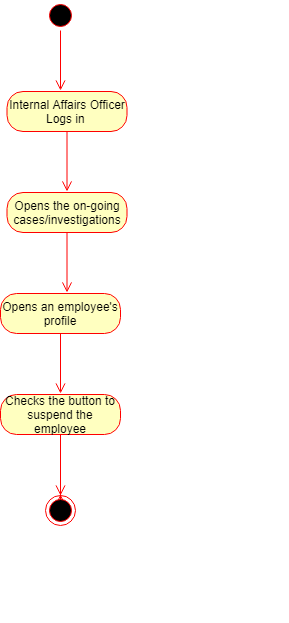

The diagram above was exported from draw.io. Its source (the exported page's mxGraphModel, read from the mxfile embedded in the PNG):
<mxGraphModel dx="1410" dy="533" grid="0" gridSize="10" guides="1" tooltips="1" connect="1" arrows="1" fold="1" page="0" pageScale="1" pageWidth="850" pageHeight="1100" background="none" math="0" shadow="0">
  <root>
    <mxCell id="0" />
    <mxCell id="1" parent="0" />
    <mxCell id="5S1RLIKwkBt2i7Dw4WTW-1" value="" style="ellipse;html=1;shape=startState;fillColor=#000000;strokeColor=#ff0000;" vertex="1" parent="1">
      <mxGeometry x="20" y="20" width="30" height="30" as="geometry" />
    </mxCell>
    <mxCell id="5S1RLIKwkBt2i7Dw4WTW-2" value="" style="edgeStyle=orthogonalEdgeStyle;html=1;verticalAlign=bottom;endArrow=open;endSize=8;strokeColor=#ff0000;" edge="1" source="5S1RLIKwkBt2i7Dw4WTW-1" parent="1">
      <mxGeometry relative="1" as="geometry">
        <mxPoint x="35" y="110" as="targetPoint" />
      </mxGeometry>
    </mxCell>
    <mxCell id="5S1RLIKwkBt2i7Dw4WTW-3" value="Internal Affairs Officer Logs in&amp;nbsp;" style="rounded=1;whiteSpace=wrap;html=1;arcSize=40;fontColor=#000000;fillColor=#ffffc0;strokeColor=#ff0000;" vertex="1" parent="1">
      <mxGeometry x="-18.5" y="111" width="120" height="40" as="geometry" />
    </mxCell>
    <mxCell id="5S1RLIKwkBt2i7Dw4WTW-4" value="" style="edgeStyle=orthogonalEdgeStyle;html=1;verticalAlign=bottom;endArrow=open;endSize=8;strokeColor=#ff0000;" edge="1" source="5S1RLIKwkBt2i7Dw4WTW-3" parent="1">
      <mxGeometry relative="1" as="geometry">
        <mxPoint x="41.5" y="211" as="targetPoint" />
      </mxGeometry>
    </mxCell>
    <mxCell id="5S1RLIKwkBt2i7Dw4WTW-5" value="Opens the on-going cases/investigations" style="rounded=1;whiteSpace=wrap;html=1;arcSize=40;fontColor=#000000;fillColor=#ffffc0;strokeColor=#ff0000;" vertex="1" parent="1">
      <mxGeometry x="-18.5" y="212" width="120" height="40" as="geometry" />
    </mxCell>
    <mxCell id="5S1RLIKwkBt2i7Dw4WTW-6" value="" style="edgeStyle=orthogonalEdgeStyle;html=1;verticalAlign=bottom;endArrow=open;endSize=8;strokeColor=#ff0000;" edge="1" source="5S1RLIKwkBt2i7Dw4WTW-5" parent="1">
      <mxGeometry relative="1" as="geometry">
        <mxPoint x="41.5" y="312" as="targetPoint" />
      </mxGeometry>
    </mxCell>
    <mxCell id="5S1RLIKwkBt2i7Dw4WTW-7" value="Opens an employee's profile" style="rounded=1;whiteSpace=wrap;html=1;arcSize=40;fontColor=#000000;fillColor=#ffffc0;strokeColor=#ff0000;" vertex="1" parent="1">
      <mxGeometry x="-25" y="313" width="120" height="40" as="geometry" />
    </mxCell>
    <mxCell id="5S1RLIKwkBt2i7Dw4WTW-8" value="" style="edgeStyle=orthogonalEdgeStyle;html=1;verticalAlign=bottom;endArrow=open;endSize=8;strokeColor=#ff0000;" edge="1" source="5S1RLIKwkBt2i7Dw4WTW-7" parent="1">
      <mxGeometry relative="1" as="geometry">
        <mxPoint x="35" y="413" as="targetPoint" />
      </mxGeometry>
    </mxCell>
    <mxCell id="5S1RLIKwkBt2i7Dw4WTW-9" value="Checks the button to suspend the employee" style="rounded=1;whiteSpace=wrap;html=1;arcSize=40;fontColor=#000000;fillColor=#ffffc0;strokeColor=#ff0000;" vertex="1" parent="1">
      <mxGeometry x="-25" y="414" width="120" height="40" as="geometry" />
    </mxCell>
    <mxCell id="5S1RLIKwkBt2i7Dw4WTW-10" value="" style="edgeStyle=orthogonalEdgeStyle;html=1;verticalAlign=bottom;endArrow=open;endSize=8;strokeColor=#ff0000;" edge="1" source="5S1RLIKwkBt2i7Dw4WTW-11" parent="1">
      <mxGeometry relative="1" as="geometry">
        <mxPoint x="35" y="514" as="targetPoint" />
      </mxGeometry>
    </mxCell>
    <mxCell id="5S1RLIKwkBt2i7Dw4WTW-11" value="" style="ellipse;html=1;shape=endState;fillColor=#000000;strokeColor=#ff0000;" vertex="1" parent="1">
      <mxGeometry x="20" y="515" width="30" height="30" as="geometry" />
    </mxCell>
    <mxCell id="5S1RLIKwkBt2i7Dw4WTW-12" value="" style="edgeStyle=orthogonalEdgeStyle;html=1;verticalAlign=bottom;endArrow=open;endSize=8;strokeColor=#ff0000;" edge="1" parent="1" source="5S1RLIKwkBt2i7Dw4WTW-9" target="5S1RLIKwkBt2i7Dw4WTW-11">
      <mxGeometry relative="1" as="geometry">
        <mxPoint x="35" y="514" as="targetPoint" />
        <mxPoint x="35" y="454" as="sourcePoint" />
      </mxGeometry>
    </mxCell>
  </root>
</mxGraphModel>